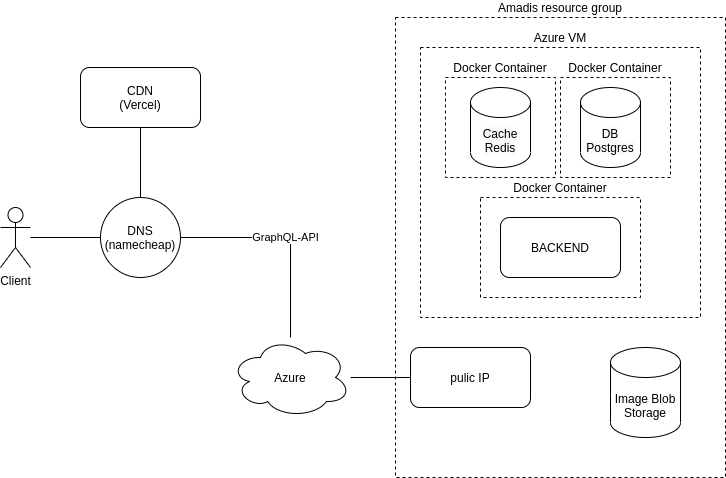

The diagram above was exported from draw.io. Its source (the exported page's mxGraphModel, read from the mxfile embedded in the PNG):
<mxGraphModel dx="1422" dy="837" grid="1" gridSize="10" guides="1" tooltips="1" connect="1" arrows="1" fold="1" page="1" pageScale="1" pageWidth="850" pageHeight="1100" math="0" shadow="0">
  <root>
    <mxCell id="0" />
    <mxCell id="1" parent="0" />
    <mxCell id="PC9GYdXbcoQ74Y8yw86H-25" style="edgeStyle=orthogonalEdgeStyle;rounded=0;orthogonalLoop=1;jettySize=auto;html=1;entryX=0;entryY=0.5;entryDx=0;entryDy=0;endArrow=none;endFill=0;" edge="1" parent="1" source="PC9GYdXbcoQ74Y8yw86H-1" target="PC9GYdXbcoQ74Y8yw86H-3">
      <mxGeometry relative="1" as="geometry" />
    </mxCell>
    <mxCell id="PC9GYdXbcoQ74Y8yw86H-1" value="Client" style="shape=umlActor;verticalLabelPosition=bottom;verticalAlign=top;html=1;outlineConnect=0;" vertex="1" parent="1">
      <mxGeometry x="70" y="220" width="30" height="60" as="geometry" />
    </mxCell>
    <mxCell id="PC9GYdXbcoQ74Y8yw86H-23" style="edgeStyle=orthogonalEdgeStyle;rounded=0;orthogonalLoop=1;jettySize=auto;html=1;endArrow=none;endFill=0;entryX=0;entryY=0.5;entryDx=0;entryDy=0;" edge="1" parent="1" source="PC9GYdXbcoQ74Y8yw86H-2" target="PC9GYdXbcoQ74Y8yw86H-20">
      <mxGeometry relative="1" as="geometry" />
    </mxCell>
    <mxCell id="PC9GYdXbcoQ74Y8yw86H-2" value="Azure" style="ellipse;shape=cloud;whiteSpace=wrap;html=1;" vertex="1" parent="1">
      <mxGeometry x="300" y="350" width="120" height="80" as="geometry" />
    </mxCell>
    <mxCell id="PC9GYdXbcoQ74Y8yw86H-26" style="edgeStyle=orthogonalEdgeStyle;rounded=0;orthogonalLoop=1;jettySize=auto;html=1;entryX=0.5;entryY=1;entryDx=0;entryDy=0;endArrow=none;endFill=0;" edge="1" parent="1" source="PC9GYdXbcoQ74Y8yw86H-3" target="PC9GYdXbcoQ74Y8yw86H-4">
      <mxGeometry relative="1" as="geometry" />
    </mxCell>
    <mxCell id="PC9GYdXbcoQ74Y8yw86H-29" value="GraphQL-API" style="edgeStyle=orthogonalEdgeStyle;rounded=0;orthogonalLoop=1;jettySize=auto;html=1;endArrow=none;endFill=0;" edge="1" parent="1" source="PC9GYdXbcoQ74Y8yw86H-3" target="PC9GYdXbcoQ74Y8yw86H-2">
      <mxGeometry relative="1" as="geometry" />
    </mxCell>
    <mxCell id="PC9GYdXbcoQ74Y8yw86H-3" value="DNS&lt;br&gt;(namecheap)" style="ellipse;whiteSpace=wrap;html=1;aspect=fixed;" vertex="1" parent="1">
      <mxGeometry x="170" y="210" width="80" height="80" as="geometry" />
    </mxCell>
    <mxCell id="PC9GYdXbcoQ74Y8yw86H-4" value="CDN&lt;br&gt;(Vercel)" style="rounded=1;whiteSpace=wrap;html=1;" vertex="1" parent="1">
      <mxGeometry x="150" y="80" width="120" height="60" as="geometry" />
    </mxCell>
    <mxCell id="PC9GYdXbcoQ74Y8yw86H-7" value="BACKEND" style="rounded=1;whiteSpace=wrap;html=1;" vertex="1" parent="1">
      <mxGeometry x="570" y="230" width="120" height="60" as="geometry" />
    </mxCell>
    <mxCell id="PC9GYdXbcoQ74Y8yw86H-10" value="&lt;meta charset=&quot;utf-8&quot;&gt;&lt;span style=&quot;color: rgb(0, 0, 0); font-family: helvetica; font-size: 12px; font-style: normal; font-weight: 400; letter-spacing: normal; text-align: center; text-indent: 0px; text-transform: none; word-spacing: 0px; background-color: rgb(248, 249, 250); display: inline; float: none;&quot;&gt;Cache Redis&lt;/span&gt;" style="shape=cylinder3;whiteSpace=wrap;html=1;boundedLbl=1;backgroundOutline=1;size=15;" vertex="1" parent="1">
      <mxGeometry x="540" y="100" width="60" height="80" as="geometry" />
    </mxCell>
    <mxCell id="PC9GYdXbcoQ74Y8yw86H-11" value="&lt;span style=&quot;color: rgb(0 , 0 , 0) ; font-family: &amp;#34;helvetica&amp;#34; ; font-size: 12px ; font-style: normal ; font-weight: 400 ; letter-spacing: normal ; text-align: center ; text-indent: 0px ; text-transform: none ; word-spacing: 0px ; background-color: rgb(248 , 249 , 250) ; display: inline ; float: none&quot;&gt;DB&lt;br&gt;Postgres&lt;br&gt;&lt;/span&gt;" style="shape=cylinder3;whiteSpace=wrap;html=1;boundedLbl=1;backgroundOutline=1;size=15;" vertex="1" parent="1">
      <mxGeometry x="650" y="100" width="60" height="80" as="geometry" />
    </mxCell>
    <mxCell id="PC9GYdXbcoQ74Y8yw86H-12" value="Docker Container" style="rounded=0;whiteSpace=wrap;html=1;fillColor=none;dashed=1;labelPosition=center;verticalLabelPosition=top;align=center;verticalAlign=bottom;" vertex="1" parent="1">
      <mxGeometry x="515" y="90" width="110" height="100" as="geometry" />
    </mxCell>
    <mxCell id="PC9GYdXbcoQ74Y8yw86H-13" value="Docker Container" style="rounded=0;whiteSpace=wrap;html=1;fillColor=none;dashed=1;labelPosition=center;verticalLabelPosition=top;align=center;verticalAlign=bottom;" vertex="1" parent="1">
      <mxGeometry x="630" y="90" width="110" height="100" as="geometry" />
    </mxCell>
    <mxCell id="PC9GYdXbcoQ74Y8yw86H-14" value="Docker Container" style="rounded=0;whiteSpace=wrap;html=1;fillColor=none;dashed=1;labelPosition=center;verticalLabelPosition=top;align=center;verticalAlign=bottom;" vertex="1" parent="1">
      <mxGeometry x="550" y="210" width="160" height="100" as="geometry" />
    </mxCell>
    <mxCell id="PC9GYdXbcoQ74Y8yw86H-15" value="Azure VM" style="rounded=0;whiteSpace=wrap;html=1;fillColor=none;dashed=1;labelPosition=center;verticalLabelPosition=top;align=center;verticalAlign=bottom;" vertex="1" parent="1">
      <mxGeometry x="490" y="60" width="280" height="270" as="geometry" />
    </mxCell>
    <mxCell id="PC9GYdXbcoQ74Y8yw86H-18" value="Image Blob Storage" style="shape=cylinder3;whiteSpace=wrap;html=1;boundedLbl=1;backgroundOutline=1;size=15;fillColor=none;" vertex="1" parent="1">
      <mxGeometry x="680" y="360" width="70" height="90" as="geometry" />
    </mxCell>
    <mxCell id="PC9GYdXbcoQ74Y8yw86H-20" value="pulic IP" style="rounded=1;whiteSpace=wrap;html=1;fillColor=none;" vertex="1" parent="1">
      <mxGeometry x="480" y="360" width="120" height="60" as="geometry" />
    </mxCell>
    <mxCell id="PC9GYdXbcoQ74Y8yw86H-21" value="Amadis resource group" style="rounded=0;whiteSpace=wrap;html=1;fillColor=none;dashed=1;labelPosition=center;verticalLabelPosition=top;align=center;verticalAlign=bottom;" vertex="1" parent="1">
      <mxGeometry x="465" y="30" width="330" height="460" as="geometry" />
    </mxCell>
  </root>
</mxGraphModel>